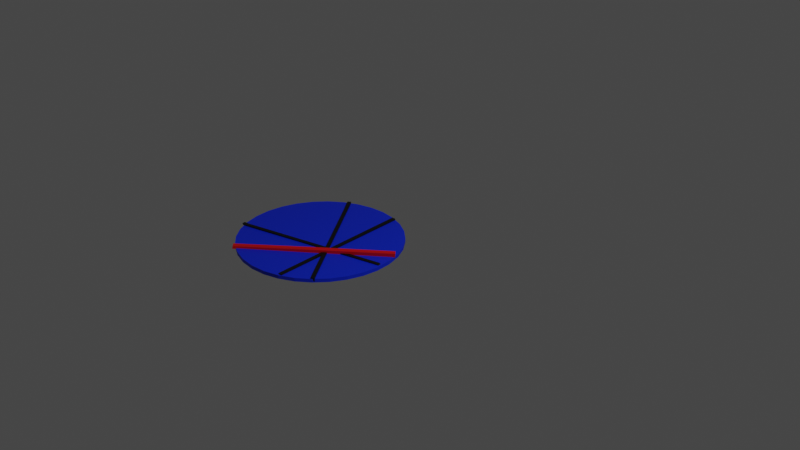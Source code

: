 # Source: BlueCircle.blend  (saved by Blender 2.80.75; exported with 4.5.12 LTS)
import bpy
from mathutils import Matrix  # noqa: F401  (used for matrix-valued properties, if any)

bpy.ops.wm.read_factory_settings(use_empty=True)
scene = bpy.context.scene
scene.name = 'Scene'

# ---- collections
col_collection = bpy.data.collections.new('Collection'); scene.collection.children.link(col_collection)

# ---- materials (node trees are filled in below, after node groups)
mat_material_005 = bpy.data.materials.new('Material.005')
mat_material_005.use_transparent_shadow = False
mat_material_001 = bpy.data.materials.new('Material.001')
mat_material_001.use_transparent_shadow = False
mat_material_003 = bpy.data.materials.new('Material.003')
mat_material_003.use_transparent_shadow = False

# ---- material node trees
mat_material_005.use_nodes = True; mat_material_005.node_tree.nodes.clear()
_N = mat_material_005.node_tree.nodes; _L = mat_material_005.node_tree.links
n0 = _N.new('ShaderNodeOutputMaterial'); n0.name = 'Material Output'; n0.location = (300, 300)
n1 = _N.new('ShaderNodeBsdfPrincipled'); n1.name = 'Principled BSDF'; n1.location = (10, 300)
n1.distribution = 'GGX'
n1.subsurface_method = 'BURLEY'
n1.inputs[0].default_value = (0.0, 0.02557, 0.8, 1.0)
n1.inputs[3].default_value = 1.45
n1.inputs[27].default_value = (0.0, 0.0, 0.0, 1.0)
n1.inputs[28].default_value = 1.0
_L.new(n1.outputs[0], n0.inputs[0])
n0.is_active_output = True
mat_material_001.use_nodes = True; mat_material_001.node_tree.nodes.clear()
_N = mat_material_001.node_tree.nodes; _L = mat_material_001.node_tree.links
n0 = _N.new('ShaderNodeOutputMaterial'); n0.name = 'Material Output'; n0.location = (300, 300)
n1 = _N.new('ShaderNodeBsdfPrincipled'); n1.name = 'Principled BSDF'; n1.location = (10, 300)
n1.distribution = 'GGX'
n1.subsurface_method = 'BURLEY'
n1.inputs[0].default_value = (0.8, 0.0, 0.003391, 1.0)
n1.inputs[3].default_value = 1.45
n1.inputs[27].default_value = (0.0, 0.0, 0.0, 1.0)
n1.inputs[28].default_value = 1.0
_L.new(n1.outputs[0], n0.inputs[0])
n0.is_active_output = True
mat_material_003.use_nodes = True; mat_material_003.node_tree.nodes.clear()
_N = mat_material_003.node_tree.nodes; _L = mat_material_003.node_tree.links
n0 = _N.new('ShaderNodeOutputMaterial'); n0.name = 'Material Output'; n0.location = (300, 300)
n1 = _N.new('ShaderNodeBsdfPrincipled'); n1.name = 'Principled BSDF'; n1.location = (10, 300)
n1.distribution = 'GGX'
n1.subsurface_method = 'BURLEY'
n1.inputs[0].default_value = (0.0, 0.0, 0.0, 1.0)
n1.inputs[3].default_value = 1.45
n1.inputs[27].default_value = (0.0, 0.0, 0.0, 1.0)
n1.inputs[28].default_value = 1.0
_L.new(n1.outputs[0], n0.inputs[0])
n0.is_active_output = True

# ---- world
world_world = bpy.data.worlds.new('World'); scene.world = world_world
world_world.use_nodes = True; world_world.node_tree.nodes.clear()
_N = world_world.node_tree.nodes; _L = world_world.node_tree.links
n0 = _N.new('ShaderNodeOutputWorld'); n0.name = 'World Output'; n0.location = (300, 300)
n1 = _N.new('ShaderNodeBackground'); n1.name = 'Background'; n1.location = (10, 300)
n1.inputs[0].default_value = (0.05088, 0.05088, 0.05088, 1.0)
_L.new(n1.outputs[0], n0.inputs[0])
n0.is_active_output = True
world_world.color = (0.05088, 0.05088, 0.05088)
world_world.use_sun_shadow = False
world_world.sun_shadow_jitter_overblur = 0.0

# ---- cameras
cam_camera = bpy.data.cameras.new('Camera')
cam_camera.clip_end = 100.0
cam_camera.ortho_scale = 7.314

# ---- lights
light_light = bpy.data.lights.new('Light', 'POINT')
light_light.transmission_factor = 0.0
light_light.energy = 1000.0
light_light.shadow_soft_size = 0.1
light_light.shadow_maximum_resolution = 0.006
light_light.use_absolute_resolution = True

# ---- meshes
me_cylinder_002 = bpy.data.meshes.new('Cylinder.002')
me_cylinder_002.from_pydata([(0.0, 1.0, -1.0), (0.0, 1.0, -0.9561), (0.1951, 0.9808, -1.0), (0.1951, 0.9808, -0.9561), (0.3827, 0.9239, -1.0), (0.3827, 0.9239, -0.9561), (0.5556, 0.8315, -1.0), (0.5556, 0.8315, -0.9561), (0.7071, 0.7071, -1.0), (0.7071, 0.7071, -0.9561), (0.8315, 0.5556, -1.0), (0.8315, 0.5556, -0.9561), (0.9239, 0.3827, -1.0), (0.9239, 0.3827, -0.9561), (0.9808, 0.1951, -1.0), (0.9808, 0.1951, -0.9561), (1.0, 7.55e-08, -1.0), (1.0, 7.55e-08, -0.9561), (0.9808, -0.1951, -1.0), (0.9808, -0.1951, -0.9561), (0.9239, -0.3827, -1.0), (0.9239, -0.3827, -0.9561), (0.8315, -0.5556, -1.0), (0.8315, -0.5556, -0.9561), (0.7071, -0.7071, -1.0), (0.7071, -0.7071, -0.9561), (0.5556, -0.8315, -1.0), (0.5556, -0.8315, -0.9561), (0.3827, -0.9239, -1.0), (0.3827, -0.9239, -0.9561), (0.1951, -0.9808, -1.0), (0.1951, -0.9808, -0.9561), (-3.258e-07, -1.0, -1.0), (-3.258e-07, -1.0, -0.9561), (-0.1951, -0.9808, -1.0), (-0.1951, -0.9808, -0.9561), (-0.3827, -0.9239, -1.0), (-0.3827, -0.9239, -0.9561), (-0.5556, -0.8315, -1.0), (-0.5556, -0.8315, -0.9561), (-0.7071, -0.7071, -1.0), (-0.7071, -0.7071, -0.9561), (-0.8315, -0.5556, -1.0), (-0.8315, -0.5556, -0.9561), (-0.9239, -0.3827, -1.0), (-0.9239, -0.3827, -0.9561), (-0.9808, -0.1951, -1.0), (-0.9808, -0.1951, -0.9561), (-1.0, 9.656e-07, -1.0), (-1.0, 9.656e-07, -0.9561), (-0.9808, 0.1951, -1.0), (-0.9808, 0.1951, -0.9561), (-0.9239, 0.3827, -1.0), (-0.9239, 0.3827, -0.9561), (-0.8315, 0.5556, -1.0), (-0.8315, 0.5556, -0.9561), (-0.7071, 0.7071, -1.0), (-0.7071, 0.7071, -0.9561), (-0.5556, 0.8315, -1.0), (-0.5556, 0.8315, -0.9561), (-0.3827, 0.9239, -1.0), (-0.3827, 0.9239, -0.9561), (-0.1951, 0.9808, -1.0), (-0.1951, 0.9808, -0.9561)], [], [(0, 1, 3, 2), (2, 3, 5, 4), (4, 5, 7, 6), (6, 7, 9, 8), (8, 9, 11, 10), (10, 11, 13, 12), (12, 13, 15, 14), (14, 15, 17, 16), (16, 17, 19, 18), (18, 19, 21, 20), (20, 21, 23, 22), (22, 23, 25, 24), (24, 25, 27, 26), (26, 27, 29, 28), (28, 29, 31, 30), (30, 31, 33, 32), (32, 33, 35, 34), (34, 35, 37, 36), (36, 37, 39, 38), (38, 39, 41, 40), (40, 41, 43, 42), (42, 43, 45, 44), (44, 45, 47, 46), (46, 47, 49, 48), (48, 49, 51, 50), (50, 51, 53, 52), (52, 53, 55, 54), (54, 55, 57, 56), (56, 57, 59, 58), (58, 59, 61, 60), (3, 1, 63, 61, 59, 57, 55, 53, 51, 49, 47, 45, 43, 41, 39, 37, 35, 33, 31, 29, 27, 25, 23, 21, 19, 17, 15, 13, 11, 9, 7, 5), (60, 61, 63, 62), (62, 63, 1, 0), (0, 2, 4, 6, 8, 10, 12, 14, 16, 18, 20, 22, 24, 26, 28, 30, 32, 34, 36, 38, 40, 42, 44, 46, 48, 50, 52, 54, 56, 58, 60, 62)])
_uv = me_cylinder_002.uv_layers.new(name='UVMap')
_uv.uv.foreach_set('vector', [1.0, 0.5, 1.0, 1.0, 0.9688, 1.0, 0.9688, 0.5, 0.9688, 0.5, 0.9688, 1.0, 0.9375, 1.0, 0.9375, 0.5, 0.9375, 0.5, 0.9375, 1.0, 0.9062, 1.0, 0.9062, 0.5, 0.9062, 0.5, 0.9062, 1.0, 0.875, 1.0, 0.875, 0.5, 0.875, 0.5, 0.875, 1.0, 0.8438, 1.0, 0.8438, 0.5, 0.8438, 0.5, 0.8438, 1.0, 0.8125, 1.0, 0.8125, 0.5, 0.8125, 0.5, 0.8125, 1.0, 0.7812, 1.0, 0.7812, 0.5, 0.7812, 0.5, 0.7812, 1.0, 0.75, 1.0, 0.75, 0.5, 0.75, 0.5, 0.75, 1.0, 0.7188, 1.0, 0.7188, 0.5, 0.7188, 0.5, 0.7188, 1.0, 0.6875, 1.0, 0.6875, 0.5, 0.6875, 0.5, 0.6875, 1.0, 0.6562, 1.0, 0.6562, 0.5, 0.6562, 0.5, 0.6562, 1.0, 0.625, 1.0, 0.625, 0.5, 0.625, 0.5, 0.625, 1.0, 0.5938, 1.0, 0.5938, 0.5, 0.5938, 0.5, 0.5938, 1.0, 0.5625, 1.0, 0.5625, 0.5, 0.5625, 0.5, 0.5625, 1.0, 0.5312, 1.0, 0.5312, 0.5, 0.5312, 0.5, 0.5312, 1.0, 0.5, 1.0, 0.5, 0.5, 0.5, 0.5, 0.5, 1.0, 0.4688, 1.0, 0.4688, 0.5, 0.4688, 0.5, 0.4688, 1.0, 0.4375, 1.0, 0.4375, 0.5, 0.4375, 0.5, 0.4375, 1.0, 0.4062, 1.0, 0.4062, 0.5, 0.4062, 0.5, 0.4062, 1.0, 0.375, 1.0, 0.375, 0.5, 0.375, 0.5, 0.375, 1.0, 0.3438, 1.0, 0.3438, 0.5, 0.3438, 0.5, 0.3438, 1.0, 0.3125, 1.0, 0.3125, 0.5, 0.3125, 0.5, 0.3125, 1.0, 0.2812, 1.0, 0.2812, 0.5, 0.2812, 0.5, 0.2812, 1.0, 0.25, 1.0, 0.25, 0.5, 0.25, 0.5, 0.25, 1.0, 0.2188, 1.0, 0.2188, 0.5, 0.2188, 0.5, 0.2188, 1.0, 0.1875, 1.0, 0.1875, 0.5, 0.1875, 0.5, 0.1875, 1.0, 0.1562, 1.0, 0.1562, 0.5, 0.1562, 0.5, 0.1562, 1.0, 0.125, 1.0, 0.125, 0.5, 0.125, 0.5, 0.125, 1.0, 0.09375, 1.0, 0.09375, 0.5, 0.09375, 0.5, 0.09375, 1.0, 0.0625, 1.0, 0.0625, 0.5, 0.2968, 0.4854, 0.25, 0.49, 0.2032, 0.4854, 0.1582, 0.4717, 0.1167, 0.4496, 0.08029, 0.4197, 0.05045, 0.3833, 0.02827, 0.3418, 0.01461, 0.2968, 0.01, 0.25, 0.01461, 0.2032, 0.02827, 0.1582, 0.05045, 0.1167, 0.08029, 0.08029, 0.1167, 0.05045, 0.1582, 0.02827, 0.2032, 0.01461, 0.25, 0.01, 0.2968, 0.01461, 0.3418, 0.02827, 0.3833, 0.05045, 0.4197, 0.08029, 0.4496, 0.1167, 0.4717, 0.1582, 0.4854, 0.2032, 0.49, 0.25, 0.4854, 0.2968, 0.4717, 0.3418, 0.4496, 0.3833, 0.4197, 0.4197, 0.3833, 0.4496, 0.3418, 0.4717, 0.0625, 0.5, 0.0625, 1.0, 0.03125, 1.0, 0.03125, 0.5, 0.03125, 0.5, 0.03125, 1.0, 0.0, 1.0, 0.0, 0.5, 0.75, 0.49, 0.7968, 0.4854, 0.8418, 0.4717, 0.8833, 0.4496, 0.9197, 0.4197, 0.9496, 0.3833, 0.9717, 0.3418, 0.9854, 0.2968, 0.99, 0.25, 0.9854, 0.2032, 0.9717, 0.1582, 0.9496, 0.1167, 0.9197, 0.08029, 0.8833, 0.05045, 0.8418, 0.02827, 0.7968, 0.01461, 0.75, 0.01, 0.7032, 0.01461, 0.6582, 0.02827, 0.6167, 0.05045, 0.5803, 0.08029, 0.5504, 0.1167, 0.5283, 0.1582, 0.5146, 0.2032, 0.51, 0.25, 0.5146, 0.2968, 0.5283, 0.3418, 0.5504, 0.3833, 0.5803, 0.4197, 0.6167, 0.4496, 0.6582, 0.4717, 0.7032, 0.4854])
me_cylinder_002.materials.append(mat_material_005)
me_cylinder_002.use_remesh_preserve_volume = False
me_cylinder_002.use_remesh_preserve_attributes = False
me_cylinder_002.use_mirror_vertex_groups = False
me_cylinder_002.update()
me_cube_006 = bpy.data.meshes.new('Cube.006')
me_cube_006.from_pydata([(-0.2032, -1.312, -1.464), (-0.209, -1.314, -1.514), (-0.1602, -1.352, -1.466), (-0.1659, -1.354, -1.517), (-0.9719, -1.946, -1.487), (-0.9803, -1.953, -1.554), (-0.9204, -1.99, -1.488), (-0.9288, -1.997, -1.556), (-1.67, -2.517, -1.515), (-1.676, -2.524, -1.547), (-1.624, -2.568, -1.548), (-1.619, -2.561, -1.516)], [], [(0, 4, 6, 2), (5, 1, 3, 7), (1, 0, 2, 3), (3, 2, 6, 7), (5, 4, 0, 1), (6, 4, 8, 11), (10, 11, 8, 9), (7, 6, 11, 10), (5, 7, 10, 9), (4, 5, 9, 8)])
_uv = me_cube_006.uv_layers.new(name='UVMap')
_uv.uv.foreach_set('vector', [0.625, 0.5, 0.875, 0.5, 0.875, 0.75, 0.625, 0.75, 0.125, 0.5, 0.375, 0.5, 0.375, 0.75, 0.125, 0.75, 0.375, 0.5, 0.625, 0.5, 0.625, 0.75, 0.375, 0.75, 0.375, 0.75, 0.625, 0.75, 0.625, 1.0, 0.375, 1.0, 0.375, 0.25, 0.625, 0.25, 0.625, 0.5, 0.375, 0.5, 0.875, 0.75, 0.875, 0.5, 0.875, 0.5, 0.875, 0.75, 0.375, 0.0, 0.625, 0.0, 0.625, 0.25, 0.375, 0.25, 0.375, 1.0, 0.625, 1.0, 0.625, 1.0, 0.375, 1.0, 0.125, 0.5, 0.125, 0.75, 0.125, 0.75, 0.125, 0.5, 0.625, 0.25, 0.375, 0.25, 0.375, 0.25, 0.625, 0.25])
me_cube_006.materials.append(mat_material_001)
me_cube_006.use_remesh_preserve_volume = False
me_cube_006.use_remesh_preserve_attributes = False
me_cube_006.use_mirror_vertex_groups = False
me_cube_006.update()
me_cube_007 = bpy.data.meshes.new('Cube.007')
me_cube_007.from_pydata([(-2.144, -1.152, -1.862), (-2.144, -1.153, -1.819), (-2.109, -1.125, -1.862), (-2.109, -1.127, -1.819), (-1.13, -2.488, -1.862), (-1.13, -2.49, -1.819), (-1.095, -2.461, -1.862), (-1.095, -2.463, -1.819), (-2.225, -0.9722, -1.856), (-2.26, -0.9992, -1.856), (-2.26, -1.001, -1.812), (-2.225, -0.9739, -1.812), (-1.036, -2.54, -1.822), (-1.036, -2.538, -1.865), (-1.072, -2.565, -1.865), (-1.072, -2.567, -1.822)], [], [(1, 3, 11, 10), (2, 3, 7, 6), (7, 5, 15, 12), (4, 5, 1, 0), (2, 6, 4, 0), (7, 3, 1, 5), (9, 10, 11, 8), (2, 0, 9, 8), (3, 2, 8, 11), (0, 1, 10, 9), (13, 12, 15, 14), (6, 7, 12, 13), (5, 4, 14, 15), (4, 6, 13, 14)])
_uv = me_cube_007.uv_layers.new(name='UVMap')
_uv.uv.foreach_set('vector', [0.875, 0.75, 0.875, 0.5, 0.875, 0.5, 0.875, 0.75, 0.375, 0.25, 0.625, 0.25, 0.625, 0.5, 0.375, 0.5, 0.625, 0.5, 0.625, 0.75, 0.625, 0.75, 0.625, 0.5, 0.375, 0.75, 0.625, 0.75, 0.625, 1.0, 0.375, 1.0, 0.125, 0.5, 0.375, 0.5, 0.375, 0.75, 0.125, 0.75, 0.625, 0.5, 0.875, 0.5, 0.875, 0.75, 0.625, 0.75, 0.375, 0.0, 0.625, 0.0, 0.625, 0.25, 0.375, 0.25, 0.125, 0.5, 0.125, 0.75, 0.125, 0.75, 0.125, 0.5, 0.625, 0.25, 0.375, 0.25, 0.375, 0.25, 0.625, 0.25, 0.375, 1.0, 0.625, 1.0, 0.625, 1.0, 0.375, 1.0, 0.375, 0.5, 0.625, 0.5, 0.625, 0.75, 0.375, 0.75, 0.375, 0.5, 0.625, 0.5, 0.625, 0.5, 0.375, 0.5, 0.625, 0.75, 0.375, 0.75, 0.375, 0.75, 0.625, 0.75, 0.375, 0.75, 0.375, 0.5, 0.375, 0.5, 0.375, 0.75])
me_cube_007.materials.append(mat_material_003)
me_cube_007.use_remesh_preserve_volume = False
me_cube_007.use_remesh_preserve_attributes = False
me_cube_007.use_mirror_vertex_groups = False
me_cube_007.update()
me_cube_008 = bpy.data.meshes.new('Cube.008')
me_cube_008.from_pydata([(-1.157, -0.7326, -1.944), (-1.166, -0.7329, -1.914), (-1.113, -0.7309, -1.944), (-1.122, -0.7312, -1.914), (-1.008, -2.591, -1.949), (-1.017, -2.592, -1.919), (-0.9638, -2.59, -1.949), (-0.9728, -2.59, -1.919)], [], [(0, 1, 3, 2), (2, 3, 7, 6), (6, 7, 5, 4), (4, 5, 1, 0), (2, 6, 4, 0), (7, 3, 1, 5)])
_uv = me_cube_008.uv_layers.new(name='UVMap')
_uv.uv.foreach_set('vector', [0.375, 0.0, 0.625, 0.0, 0.625, 0.25, 0.375, 0.25, 0.375, 0.25, 0.625, 0.25, 0.625, 0.5, 0.375, 0.5, 0.375, 0.5, 0.625, 0.5, 0.625, 0.75, 0.375, 0.75, 0.375, 0.75, 0.625, 0.75, 0.625, 1.0, 0.375, 1.0, 0.125, 0.5, 0.375, 0.5, 0.375, 0.75, 0.125, 0.75, 0.625, 0.5, 0.875, 0.5, 0.875, 0.75, 0.625, 0.75])
me_cube_008.materials.append(mat_material_003)
me_cube_008.use_remesh_preserve_volume = False
me_cube_008.use_remesh_preserve_attributes = False
me_cube_008.use_mirror_vertex_groups = False
me_cube_008.update()
me_cube_009 = bpy.data.meshes.new('Cube.009')
me_cube_009.from_pydata([(-1.876, -1.893, -1.929), (-1.891, -1.895, -1.914), (-1.886, -1.849, -1.929), (-1.901, -1.851, -1.914), (-0.07385, -1.413, -1.934), (-0.08891, -1.415, -1.918), (-0.08355, -1.369, -1.934), (-0.09861, -1.371, -1.918), (-1.958, -1.866, -1.927), (-1.949, -1.909, -1.927), (-1.964, -1.911, -1.911), (-1.974, -1.868, -1.911)], [], [(3, 2, 8, 11), (2, 3, 7, 6), (6, 7, 5, 4), (4, 5, 1, 0), (2, 6, 4, 0), (7, 3, 1, 5), (9, 10, 11, 8), (0, 1, 10, 9), (1, 3, 11, 10), (2, 0, 9, 8)])
_uv = me_cube_009.uv_layers.new(name='UVMap')
_uv.uv.foreach_set('vector', [0.625, 0.25, 0.375, 0.25, 0.375, 0.25, 0.625, 0.25, 0.375, 0.25, 0.625, 0.25, 0.625, 0.5, 0.375, 0.5, 0.375, 0.5, 0.625, 0.5, 0.625, 0.75, 0.375, 0.75, 0.375, 0.75, 0.625, 0.75, 0.625, 1.0, 0.375, 1.0, 0.125, 0.5, 0.375, 0.5, 0.375, 0.75, 0.125, 0.75, 0.625, 0.5, 0.875, 0.5, 0.875, 0.75, 0.625, 0.75, 0.375, 0.0, 0.625, 0.0, 0.625, 0.25, 0.375, 0.25, 0.375, 1.0, 0.625, 1.0, 0.625, 1.0, 0.375, 1.0, 0.875, 0.75, 0.875, 0.5, 0.875, 0.5, 0.875, 0.75, 0.125, 0.5, 0.125, 0.75, 0.125, 0.75, 0.125, 0.5])
me_cube_009.materials.append(mat_material_003)
me_cube_009.use_remesh_preserve_volume = False
me_cube_009.use_remesh_preserve_attributes = False
me_cube_009.use_mirror_vertex_groups = False
me_cube_009.update()

# ---- objects
ob_light = bpy.data.objects.new('Light', light_light)
ob_camera = bpy.data.objects.new('Camera', cam_camera)
ob_cylinder_002 = bpy.data.objects.new('Cylinder.002', me_cylinder_002)
ob_cube_004 = bpy.data.objects.new('Cube.004', me_cube_006)
ob_cube_005 = bpy.data.objects.new('Cube.005', me_cube_007)
ob_cube_006 = bpy.data.objects.new('Cube.006', me_cube_008)
ob_cube_007 = bpy.data.objects.new('Cube.007', me_cube_009)

# ---- transforms, parenting, visibility, modifiers, constraints
ob_light.location = (4.076, 1.005, 5.904)
ob_light.rotation_euler = (0.6503, 0.05522, 1.866)
ob_light.lock_rotations_4d = False
ob_light.empty_display_type = 'ARROWS'
ob_light.color = (0.0, 0.0, 0.0, 0.0)
ob_light.lineart.crease_threshold = 0.0
ob_camera.location = (7.359, -6.926, 4.958)
ob_camera.rotation_euler = (1.109, 0.0, 0.8149)
ob_camera.lock_rotations_4d = False
ob_camera.empty_display_type = 'ARROWS'
ob_camera.color = (0.0, 0.0, 0.0, 0.0)
ob_camera.display_type = 'WIRE'
ob_camera.lineart.crease_threshold = 0.0
ob_cylinder_002.location = (-1.759, 0.3828, -0.04816)
ob_cylinder_002.lineart.crease_threshold = 0.0
ob_cube_004.location = (-0.6043, 2.038, 0.5045)
ob_cube_004.rotation_euler = (0.0, 0.01843, 0.0)
ob_cube_004.lineart.crease_threshold = 0.0
ob_cube_005.location = (0.006356, 2.234, 0.8318)
ob_cube_005.lineart.crease_threshold = 0.0
ob_cube_006.location = (-0.3767, 2.071, 0.9286)
ob_cube_006.lineart.crease_threshold = 0.0
ob_cube_007.location = (-0.701, 1.825, 0.9265)
ob_cube_007.lineart.crease_threshold = 0.0

# ---- collection membership
col_collection.objects.link(ob_light)
col_collection.objects.link(ob_camera)
col_collection.objects.link(ob_cylinder_002)
col_collection.objects.link(ob_cube_004)
col_collection.objects.link(ob_cube_005)
col_collection.objects.link(ob_cube_006)
col_collection.objects.link(ob_cube_007)

# ---- scene / render settings (as saved in the file)
scene.camera = ob_camera
scene.frame_start = 1; scene.frame_end = 250; scene.frame_set(53)
scene.render.engine = 'BLENDER_EEVEE_NEXT'
scene.cycles.use_denoising = False
scene.cycles.samples = 128
scene.cycles.sampling_pattern = 'TABULATED_SOBOL'
scene.cycles.use_adaptive_sampling = False
scene.cycles.use_light_tree = False
scene.view_settings.view_transform = 'Filmic'
bpy.context.view_layer.update()
